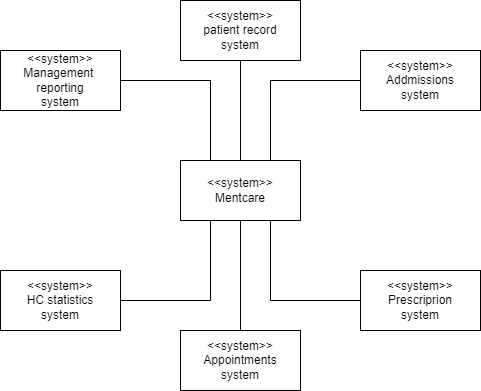

The diagram above was exported from draw.io. Its source (the exported page's mxGraphModel, read from the mxfile embedded in the PNG):
<mxGraphModel dx="1050" dy="534" grid="1" gridSize="10" guides="1" tooltips="1" connect="1" arrows="1" fold="1" page="1" pageScale="1" pageWidth="850" pageHeight="1100" math="0" shadow="0">
  <root>
    <mxCell id="0" />
    <mxCell id="1" parent="0" />
    <mxCell id="fETjtdTlo5hYEkJ0dJi0-1" value="&amp;lt;&amp;lt;system&amp;gt;&amp;gt;&lt;br&gt;Mentcare" style="rounded=0;whiteSpace=wrap;html=1;" parent="1" vertex="1">
      <mxGeometry x="350" y="210" width="120" height="60" as="geometry" />
    </mxCell>
    <mxCell id="fETjtdTlo5hYEkJ0dJi0-2" value="&amp;lt;&amp;lt;system&amp;gt;&amp;gt;&lt;br&gt;patient record&lt;br&gt;system" style="rounded=0;whiteSpace=wrap;html=1;" parent="1" vertex="1">
      <mxGeometry x="350" y="50" width="120" height="60" as="geometry" />
    </mxCell>
    <mxCell id="fETjtdTlo5hYEkJ0dJi0-3" value="" style="endArrow=none;html=1;rounded=0;exitX=0.5;exitY=0;exitDx=0;exitDy=0;" parent="1" source="fETjtdTlo5hYEkJ0dJi0-1" target="fETjtdTlo5hYEkJ0dJi0-2" edge="1">
      <mxGeometry width="50" height="50" relative="1" as="geometry">
        <mxPoint x="400" y="300" as="sourcePoint" />
        <mxPoint x="450" y="250" as="targetPoint" />
      </mxGeometry>
    </mxCell>
    <mxCell id="fETjtdTlo5hYEkJ0dJi0-4" value="&amp;lt;&amp;lt;system&amp;gt;&amp;gt;&lt;br&gt;Addmissions&lt;br&gt;system" style="rounded=0;whiteSpace=wrap;html=1;" parent="1" vertex="1">
      <mxGeometry x="530" y="100" width="120" height="60" as="geometry" />
    </mxCell>
    <mxCell id="fETjtdTlo5hYEkJ0dJi0-5" value="&amp;lt;&amp;lt;system&amp;gt;&amp;gt;&lt;br&gt;Management&amp;nbsp;&lt;br&gt;reporting&lt;br&gt;system" style="rounded=0;whiteSpace=wrap;html=1;" parent="1" vertex="1">
      <mxGeometry x="170" y="100" width="120" height="60" as="geometry" />
    </mxCell>
    <mxCell id="fETjtdTlo5hYEkJ0dJi0-6" value="&amp;lt;&amp;lt;system&amp;gt;&amp;gt;&lt;br&gt;HC statistics&lt;br&gt;system" style="rounded=0;whiteSpace=wrap;html=1;" parent="1" vertex="1">
      <mxGeometry x="170" y="320" width="120" height="60" as="geometry" />
    </mxCell>
    <mxCell id="fETjtdTlo5hYEkJ0dJi0-7" value="&amp;lt;&amp;lt;system&amp;gt;&amp;gt;&lt;br&gt;Prescriprion&lt;br&gt;system" style="rounded=0;whiteSpace=wrap;html=1;" parent="1" vertex="1">
      <mxGeometry x="530" y="320" width="120" height="60" as="geometry" />
    </mxCell>
    <mxCell id="fETjtdTlo5hYEkJ0dJi0-8" value="&amp;lt;&amp;lt;system&amp;gt;&amp;gt;&lt;br&gt;Appointments&lt;br&gt;system" style="rounded=0;whiteSpace=wrap;html=1;" parent="1" vertex="1">
      <mxGeometry x="350" y="380" width="120" height="60" as="geometry" />
    </mxCell>
    <mxCell id="fETjtdTlo5hYEkJ0dJi0-9" value="" style="endArrow=none;html=1;rounded=0;exitX=1;exitY=0.5;exitDx=0;exitDy=0;entryX=0.25;entryY=1;entryDx=0;entryDy=0;" parent="1" source="fETjtdTlo5hYEkJ0dJi0-6" target="fETjtdTlo5hYEkJ0dJi0-1" edge="1">
      <mxGeometry width="50" height="50" relative="1" as="geometry">
        <mxPoint x="420" y="220" as="sourcePoint" />
        <mxPoint x="374" y="270" as="targetPoint" />
        <Array as="points">
          <mxPoint x="380" y="350" />
        </Array>
      </mxGeometry>
    </mxCell>
    <mxCell id="fETjtdTlo5hYEkJ0dJi0-10" value="" style="endArrow=none;html=1;rounded=0;exitX=0.25;exitY=0;exitDx=0;exitDy=0;" parent="1" source="fETjtdTlo5hYEkJ0dJi0-1" target="fETjtdTlo5hYEkJ0dJi0-5" edge="1">
      <mxGeometry width="50" height="50" relative="1" as="geometry">
        <mxPoint x="300" y="250" as="sourcePoint" />
        <mxPoint x="300" y="150" as="targetPoint" />
        <Array as="points">
          <mxPoint x="380" y="130" />
        </Array>
      </mxGeometry>
    </mxCell>
    <mxCell id="fETjtdTlo5hYEkJ0dJi0-11" value="" style="endArrow=none;html=1;rounded=0;entryX=0.5;entryY=1;entryDx=0;entryDy=0;" parent="1" source="fETjtdTlo5hYEkJ0dJi0-8" target="fETjtdTlo5hYEkJ0dJi0-1" edge="1">
      <mxGeometry width="50" height="50" relative="1" as="geometry">
        <mxPoint x="320" y="360" as="sourcePoint" />
        <mxPoint x="320.3928571428571" y="250" as="targetPoint" />
      </mxGeometry>
    </mxCell>
    <mxCell id="fETjtdTlo5hYEkJ0dJi0-12" value="" style="endArrow=none;html=1;rounded=0;exitX=0;exitY=0.5;exitDx=0;exitDy=0;entryX=0.75;entryY=1;entryDx=0;entryDy=0;" parent="1" source="fETjtdTlo5hYEkJ0dJi0-7" target="fETjtdTlo5hYEkJ0dJi0-1" edge="1">
      <mxGeometry width="50" height="50" relative="1" as="geometry">
        <mxPoint x="589.5" y="310" as="sourcePoint" />
        <mxPoint x="589.5" y="210" as="targetPoint" />
        <Array as="points">
          <mxPoint x="440" y="350" />
        </Array>
      </mxGeometry>
    </mxCell>
    <mxCell id="fETjtdTlo5hYEkJ0dJi0-13" value="" style="endArrow=none;html=1;rounded=0;exitX=0.75;exitY=0;exitDx=0;exitDy=0;" parent="1" source="fETjtdTlo5hYEkJ0dJi0-1" target="fETjtdTlo5hYEkJ0dJi0-4" edge="1">
      <mxGeometry width="50" height="50" relative="1" as="geometry">
        <mxPoint x="460" y="260" as="sourcePoint" />
        <mxPoint x="460" y="160" as="targetPoint" />
        <Array as="points">
          <mxPoint x="440" y="130" />
        </Array>
      </mxGeometry>
    </mxCell>
  </root>
</mxGraphModel>